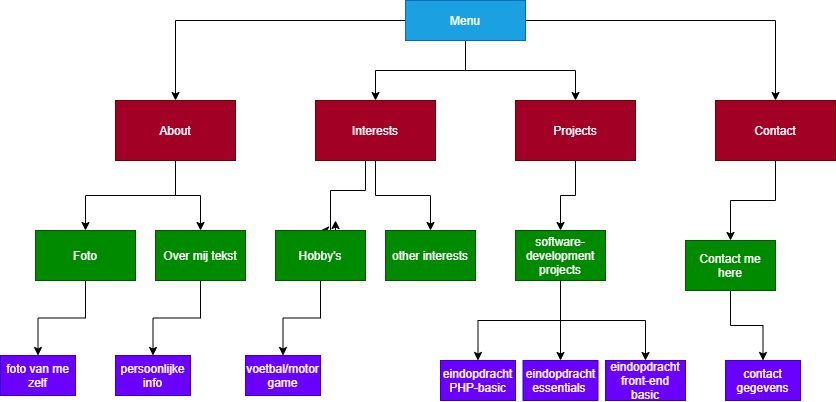

The diagram above was exported from draw.io. Its source (the exported page's mxGraphModel, read from the mxfile embedded in the PNG):
<mxGraphModel dx="1920" dy="593" grid="1" gridSize="10" guides="1" tooltips="1" connect="1" arrows="1" fold="1" page="1" pageScale="1" pageWidth="850" pageHeight="1100" math="0" shadow="0">
  <root>
    <mxCell id="0" />
    <mxCell id="1" parent="0" />
    <mxCell id="6" style="edgeStyle=orthogonalEdgeStyle;rounded=0;orthogonalLoop=1;jettySize=auto;html=1;exitX=0.5;exitY=1;exitDx=0;exitDy=0;" parent="1" source="2" target="3" edge="1">
      <mxGeometry relative="1" as="geometry" />
    </mxCell>
    <mxCell id="8" style="edgeStyle=orthogonalEdgeStyle;rounded=0;orthogonalLoop=1;jettySize=auto;html=1;exitX=0.5;exitY=1;exitDx=0;exitDy=0;" parent="1" source="2" target="4" edge="1">
      <mxGeometry relative="1" as="geometry" />
    </mxCell>
    <mxCell id="2" value="About" style="rounded=0;whiteSpace=wrap;html=1;fillColor=#a20025;strokeColor=#6F0000;fontColor=#ffffff;" parent="1" vertex="1">
      <mxGeometry x="40" y="100" width="120" height="60" as="geometry" />
    </mxCell>
    <mxCell id="61" style="edgeStyle=orthogonalEdgeStyle;rounded=0;orthogonalLoop=1;jettySize=auto;html=1;" edge="1" parent="1" source="3">
      <mxGeometry relative="1" as="geometry">
        <mxPoint x="-37.5" y="355" as="targetPoint" />
      </mxGeometry>
    </mxCell>
    <mxCell id="3" value="Foto" style="rounded=0;whiteSpace=wrap;html=1;fillColor=#008a00;strokeColor=#005700;fontColor=#ffffff;" parent="1" vertex="1">
      <mxGeometry x="-40" y="230" width="100" height="50" as="geometry" />
    </mxCell>
    <mxCell id="58" style="edgeStyle=orthogonalEdgeStyle;rounded=0;orthogonalLoop=1;jettySize=auto;html=1;entryX=0.5;entryY=0;entryDx=0;entryDy=0;" edge="1" parent="1" source="4" target="57">
      <mxGeometry relative="1" as="geometry" />
    </mxCell>
    <mxCell id="4" value="Over mij tekst" style="rounded=0;whiteSpace=wrap;html=1;fillColor=#008a00;strokeColor=#005700;fontColor=#ffffff;" parent="1" vertex="1">
      <mxGeometry x="80" y="230" width="90" height="50" as="geometry" />
    </mxCell>
    <mxCell id="11" style="edgeStyle=orthogonalEdgeStyle;rounded=0;orthogonalLoop=1;jettySize=auto;html=1;entryX=0.5;entryY=0;entryDx=0;entryDy=0;" edge="1" parent="1" source="10" target="2">
      <mxGeometry relative="1" as="geometry" />
    </mxCell>
    <mxCell id="13" style="edgeStyle=orthogonalEdgeStyle;rounded=0;orthogonalLoop=1;jettySize=auto;html=1;entryX=0.5;entryY=0;entryDx=0;entryDy=0;" edge="1" parent="1" source="10" target="12">
      <mxGeometry relative="1" as="geometry" />
    </mxCell>
    <mxCell id="44" style="edgeStyle=orthogonalEdgeStyle;rounded=0;orthogonalLoop=1;jettySize=auto;html=1;entryX=0.5;entryY=0;entryDx=0;entryDy=0;" edge="1" parent="1" source="10" target="40">
      <mxGeometry relative="1" as="geometry" />
    </mxCell>
    <mxCell id="51" style="edgeStyle=orthogonalEdgeStyle;rounded=0;orthogonalLoop=1;jettySize=auto;html=1;" edge="1" parent="1" source="10" target="43">
      <mxGeometry relative="1" as="geometry" />
    </mxCell>
    <mxCell id="10" value="Menu" style="rounded=0;whiteSpace=wrap;html=1;fillColor=#1ba1e2;strokeColor=#006EAF;fontColor=#ffffff;" vertex="1" parent="1">
      <mxGeometry x="330" width="120" height="40" as="geometry" />
    </mxCell>
    <mxCell id="14" style="edgeStyle=orthogonalEdgeStyle;rounded=0;orthogonalLoop=1;jettySize=auto;html=1;entryX=0.5;entryY=0;entryDx=0;entryDy=0;" edge="1" parent="1" source="12" target="20">
      <mxGeometry relative="1" as="geometry">
        <mxPoint x="300" y="180" as="targetPoint" />
        <Array as="points">
          <mxPoint x="290" y="190" />
          <mxPoint x="255" y="190" />
        </Array>
      </mxGeometry>
    </mxCell>
    <mxCell id="23" style="edgeStyle=orthogonalEdgeStyle;rounded=0;orthogonalLoop=1;jettySize=auto;html=1;" edge="1" parent="1" source="12" target="21">
      <mxGeometry relative="1" as="geometry" />
    </mxCell>
    <mxCell id="12" value="Interests" style="rounded=0;whiteSpace=wrap;html=1;fillColor=#a20025;strokeColor=#6F0000;fontColor=#ffffff;" vertex="1" parent="1">
      <mxGeometry x="240" y="100" width="120" height="60" as="geometry" />
    </mxCell>
    <mxCell id="22" style="edgeStyle=orthogonalEdgeStyle;rounded=0;orthogonalLoop=1;jettySize=auto;html=1;exitX=0.5;exitY=0;exitDx=0;exitDy=0;" edge="1" parent="1" source="20">
      <mxGeometry relative="1" as="geometry">
        <mxPoint x="260" y="220" as="targetPoint" />
      </mxGeometry>
    </mxCell>
    <mxCell id="64" style="edgeStyle=orthogonalEdgeStyle;rounded=0;orthogonalLoop=1;jettySize=auto;html=1;entryX=0.5;entryY=0;entryDx=0;entryDy=0;" edge="1" parent="1" source="20" target="63">
      <mxGeometry relative="1" as="geometry" />
    </mxCell>
    <mxCell id="20" value="Hobby's" style="rounded=0;whiteSpace=wrap;html=1;fillColor=#008a00;strokeColor=#005700;fontColor=#ffffff;" vertex="1" parent="1">
      <mxGeometry x="200" y="230" width="90" height="50" as="geometry" />
    </mxCell>
    <mxCell id="21" value="other interests" style="rounded=0;whiteSpace=wrap;html=1;fillColor=#008a00;strokeColor=#005700;fontColor=#ffffff;" vertex="1" parent="1">
      <mxGeometry x="310" y="230" width="90" height="50" as="geometry" />
    </mxCell>
    <mxCell id="33" value="eindopdracht front-end basic" style="rounded=0;whiteSpace=wrap;html=1;fillColor=#6a00ff;strokeColor=#3700CC;fontColor=#ffffff;" vertex="1" parent="1">
      <mxGeometry x="530" y="360" width="80" height="40" as="geometry" />
    </mxCell>
    <mxCell id="47" style="edgeStyle=orthogonalEdgeStyle;rounded=0;orthogonalLoop=1;jettySize=auto;html=1;entryX=0.5;entryY=0;entryDx=0;entryDy=0;" edge="1" parent="1" source="36" target="37">
      <mxGeometry relative="1" as="geometry" />
    </mxCell>
    <mxCell id="48" style="edgeStyle=orthogonalEdgeStyle;rounded=0;orthogonalLoop=1;jettySize=auto;html=1;entryX=0.5;entryY=0;entryDx=0;entryDy=0;" edge="1" parent="1" source="36" target="33">
      <mxGeometry relative="1" as="geometry" />
    </mxCell>
    <mxCell id="50" style="edgeStyle=orthogonalEdgeStyle;rounded=0;orthogonalLoop=1;jettySize=auto;html=1;entryX=0.5;entryY=0;entryDx=0;entryDy=0;" edge="1" parent="1" source="36" target="49">
      <mxGeometry relative="1" as="geometry" />
    </mxCell>
    <mxCell id="36" value="software-development&lt;br&gt;projects" style="rounded=0;whiteSpace=wrap;html=1;fillColor=#008a00;strokeColor=#005700;fontColor=#ffffff;" vertex="1" parent="1">
      <mxGeometry x="440" y="230" width="90" height="50" as="geometry" />
    </mxCell>
    <mxCell id="37" value="eindopdracht PHP-basic" style="rounded=0;whiteSpace=wrap;html=1;fillColor=#6a00ff;strokeColor=#3700CC;fontColor=#ffffff;" vertex="1" parent="1">
      <mxGeometry x="365" y="360" width="75" height="40" as="geometry" />
    </mxCell>
    <mxCell id="45" style="edgeStyle=orthogonalEdgeStyle;rounded=0;orthogonalLoop=1;jettySize=auto;html=1;entryX=0.5;entryY=0;entryDx=0;entryDy=0;" edge="1" parent="1" source="40" target="36">
      <mxGeometry relative="1" as="geometry" />
    </mxCell>
    <mxCell id="40" value="Projects" style="rounded=0;whiteSpace=wrap;html=1;fillColor=#a20025;strokeColor=#6F0000;fontColor=#ffffff;" vertex="1" parent="1">
      <mxGeometry x="440" y="100" width="120" height="60" as="geometry" />
    </mxCell>
    <mxCell id="54" style="edgeStyle=orthogonalEdgeStyle;rounded=0;orthogonalLoop=1;jettySize=auto;html=1;" edge="1" parent="1" source="43" target="52">
      <mxGeometry relative="1" as="geometry" />
    </mxCell>
    <mxCell id="43" value="Contact" style="rounded=0;whiteSpace=wrap;html=1;fillColor=#a20025;strokeColor=#6F0000;fontColor=#ffffff;" vertex="1" parent="1">
      <mxGeometry x="640" y="100" width="120" height="60" as="geometry" />
    </mxCell>
    <mxCell id="49" value="&lt;span&gt;eindopdracht&lt;br&gt;essentials&amp;nbsp;&lt;/span&gt;" style="rounded=0;whiteSpace=wrap;html=1;fillColor=#6a00ff;strokeColor=#3700CC;fontColor=#ffffff;" vertex="1" parent="1">
      <mxGeometry x="447.5" y="360" width="75" height="40" as="geometry" />
    </mxCell>
    <mxCell id="65" style="edgeStyle=orthogonalEdgeStyle;rounded=0;orthogonalLoop=1;jettySize=auto;html=1;entryX=0.5;entryY=0;entryDx=0;entryDy=0;" edge="1" parent="1" source="52" target="59">
      <mxGeometry relative="1" as="geometry" />
    </mxCell>
    <mxCell id="52" value="Contact me here" style="rounded=0;whiteSpace=wrap;html=1;fillColor=#008a00;strokeColor=#005700;fontColor=#ffffff;" vertex="1" parent="1">
      <mxGeometry x="610" y="240" width="90" height="50" as="geometry" />
    </mxCell>
    <mxCell id="57" value="persoonlijke info" style="rounded=0;whiteSpace=wrap;html=1;fillColor=#6a00ff;strokeColor=#3700CC;fontColor=#ffffff;" vertex="1" parent="1">
      <mxGeometry x="40" y="355" width="75" height="40" as="geometry" />
    </mxCell>
    <mxCell id="59" value="contact gegevens&lt;br&gt;" style="rounded=0;whiteSpace=wrap;html=1;fillColor=#6a00ff;strokeColor=#3700CC;fontColor=#ffffff;" vertex="1" parent="1">
      <mxGeometry x="650" y="360" width="75" height="40" as="geometry" />
    </mxCell>
    <mxCell id="62" value="foto van me zelf&lt;br&gt;" style="rounded=0;whiteSpace=wrap;html=1;fillColor=#6a00ff;strokeColor=#3700CC;fontColor=#ffffff;" vertex="1" parent="1">
      <mxGeometry x="-75" y="355" width="75" height="40" as="geometry" />
    </mxCell>
    <mxCell id="63" value="voetbal/motor&lt;br&gt;game" style="rounded=0;whiteSpace=wrap;html=1;fillColor=#6a00ff;strokeColor=#3700CC;fontColor=#ffffff;" vertex="1" parent="1">
      <mxGeometry x="170" y="355" width="75" height="40" as="geometry" />
    </mxCell>
  </root>
</mxGraphModel>